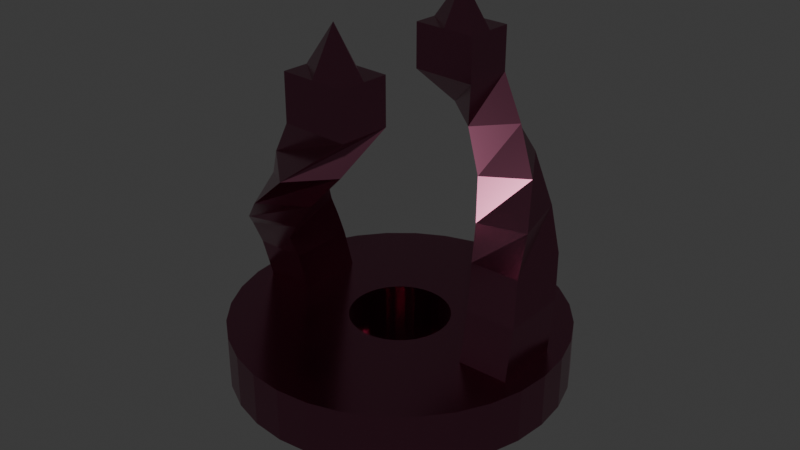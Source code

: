 # Source: park_sculpture.blend  (saved by Blender 5.1.29; exported with 4.5.12 LTS)
import bpy
from mathutils import Matrix  # noqa: F401  (used for matrix-valued properties, if any)

bpy.ops.wm.read_factory_settings(use_empty=True)
scene = bpy.context.scene
scene.name = 'Scene'

# ---- collections
col_collection = bpy.data.collections.new('Collection'); scene.collection.children.link(col_collection)

# ---- materials (node trees are filled in below, after node groups)
mat_material_001 = bpy.data.materials.new('Material.001')

# ---- material node trees
mat_material_001.use_nodes = True; mat_material_001.node_tree.nodes.clear()
_N = mat_material_001.node_tree.nodes; _L = mat_material_001.node_tree.links
n0 = _N.new('ShaderNodeBsdfPrincipled'); n0.name = 'Principled BSDF'; n0.location = (-200, 100)
n0.inputs[0].default_value = (0.3276, 0.1071, 0.1758, 1.0)
n0.inputs[1].default_value = 1.0
n0.inputs[2].default_value = 0.2273
n1 = _N.new('ShaderNodeOutputMaterial'); n1.name = 'Material Output'; n1.location = (200, 100)
_L.new(n0.outputs[0], n1.inputs[0])
n1.is_active_output = True

# ---- world
world_world = bpy.data.worlds.new('World'); scene.world = world_world
world_world.use_nodes = True; world_world.node_tree.nodes.clear()
_N = world_world.node_tree.nodes; _L = world_world.node_tree.links
n0 = _N.new('ShaderNodeOutputWorld'); n0.name = 'World Output'; n0.location = (200, 100)
n1 = _N.new('ShaderNodeBackground'); n1.name = 'Background'; n1.location = (-200, 100)
n1.inputs[0].default_value = (0.05088, 0.05088, 0.05088, 1.0)
_L.new(n1.outputs[0], n0.inputs[0])
n0.is_active_output = True
world_world.color = (0.05088, 0.05088, 0.05088)
world_world.sun_shadow_jitter_overblur = 0.0

# ---- meshes
me_cylinder = bpy.data.meshes.new('Cylinder')
me_cylinder.from_pydata([(-6.084e-08, 1.684, -0.8), (-6.159e-08, 1.483, 0.8), (0.3285, 1.652, -0.8), (0.2893, 1.455, 0.8), (0.6445, 1.556, -0.8), (0.5675, 1.37, 0.8), (0.9356, 1.4, -0.8), (0.8239, 1.233, 0.8), (1.191, 1.191, -0.8), (1.049, 1.049, 0.8), (1.4, 0.9356, -0.8), (1.233, 0.8239, 0.8), (1.556, 0.6445, -0.8), (1.37, 0.5675, 0.8), (1.652, 0.3285, -0.8), (1.455, 0.2893, 0.8), (1.684, -7.451e-09, -0.8), (1.483, -7.451e-09, 0.8), (1.652, -0.3285, -0.8), (1.455, -0.2893, 0.8), (1.556, -0.6445, -0.8), (1.37, -0.5675, 0.8), (1.4, -0.9356, -0.8), (1.233, -0.8239, 0.8), (1.191, -1.191, -0.8), (1.049, -1.049, 0.8), (0.9356, -1.4, -0.8), (0.8239, -1.233, 0.8), (0.6445, -1.556, -0.8), (0.5675, -1.37, 0.8), (0.3285, -1.652, -0.8), (0.2893, -1.455, 0.8), (-6.084e-08, -1.684, -0.8), (-6.159e-08, -1.483, 0.8), (-0.3285, -1.652, -0.8), (-0.2893, -1.455, 0.8), (-0.6445, -1.556, -0.8), (-0.5675, -1.37, 0.8), (-0.9356, -1.4, -0.8), (-0.8239, -1.233, 0.8), (-1.191, -1.191, -0.8), (-1.049, -1.049, 0.8), (-1.4, -0.9356, -0.8), (-1.233, -0.8239, 0.8), (-1.556, -0.6445, -0.8), (-1.37, -0.5675, 0.8), (-1.652, -0.3285, -0.8), (-1.455, -0.2893, 0.8), (-1.684, -7.451e-09, -0.8), (-1.483, -7.451e-09, 0.8), (-1.652, 0.3285, -0.8), (-1.455, 0.2893, 0.8), (-1.556, 0.6445, -0.8), (-1.37, 0.5675, 0.8), (-1.4, 0.9356, -0.8), (-1.233, 0.8239, 0.8), (-1.191, 1.191, -0.8), (-1.049, 1.049, 0.8), (-0.9356, 1.4, -0.8), (-0.8239, 1.233, 0.8), (-0.6445, 1.556, -0.8), (-0.5675, 1.37, 0.8), (-0.3285, 1.652, -0.8), (-0.2893, 1.455, 0.8), (0.9755, 4.904, 0.8), (-4.843e-08, 5.0, 0.8), (1.913, 4.619, 0.8), (2.778, 4.157, 0.8), (3.536, 3.536, 0.8), (4.157, 2.778, 0.8), (4.619, 1.913, 0.8), (4.904, 0.9755, 0.8), (5.0, -7.451e-09, 0.8), (4.904, -0.9755, 0.8), (4.619, -1.913, 0.8), (4.157, -2.778, 0.8), (3.536, -3.536, 0.8), (2.778, -4.157, 0.8), (1.913, -4.619, 0.8), (0.9755, -4.904, 0.8), (-4.843e-08, -5.0, 0.8), (-0.9755, -4.904, 0.8), (-1.913, -4.619, 0.8), (-2.778, -4.157, 0.8), (-3.536, -3.536, 0.8), (-4.157, -2.778, 0.8), (-4.619, -1.913, 0.8), (-4.904, -0.9755, 0.8), (-5.0, -7.451e-09, 0.8), (-4.904, 0.9755, 0.8), (-4.619, 1.913, 0.8), (-4.157, 2.778, 0.8), (-3.536, 3.536, 0.8), (-2.778, 4.157, 0.8), (-1.913, 4.619, 0.8), (-0.9755, 4.904, 0.8), (0.2893, 1.455, -1.574), (-1.002e-07, 1.483, -1.574), (0.5675, 1.37, -1.574), (0.8239, 1.233, -1.574), (1.049, 1.049, -1.574), (1.233, 0.8239, -1.574), (1.37, 0.5675, -1.574), (1.455, 0.2893, -1.574), (1.483, -7.451e-09, -1.574), (1.455, -0.2893, -1.574), (1.37, -0.5675, -1.574), (1.233, -0.8239, -1.574), (1.049, -1.049, -1.574), (0.8239, -1.233, -1.574), (0.5675, -1.37, -1.574), (0.2893, -1.455, -1.574), (-1.002e-07, -1.483, -1.574), (-0.2893, -1.455, -1.574), (-0.5675, -1.37, -1.574), (-0.8239, -1.233, -1.574), (-1.049, -1.049, -1.574), (-1.233, -0.8239, -1.574), (-1.37, -0.5675, -1.574), (-1.455, -0.2893, -1.574), (-1.483, -7.451e-09, -1.574), (-1.455, 0.2893, -1.574), (-1.37, 0.5675, -1.574), (-1.233, 0.8239, -1.574), (-1.049, 1.049, -1.574), (-0.8239, 1.233, -1.574), (-0.5675, 1.37, -1.574), (-0.2893, 1.455, -1.574), (-4.843e-08, 5.0, -0.8), (0.9755, 4.904, -0.8), (1.913, 4.619, -0.8), (2.778, 4.157, -0.8), (3.536, 3.536, -0.8), (4.157, 2.778, -0.8), (4.619, 1.913, -0.8), (4.904, 0.9755, -0.8), (5.0, -7.451e-09, -0.8), (4.904, -0.9755, -0.8), (4.619, -1.913, -0.8), (4.157, -2.778, -0.8), (3.536, -3.536, -0.8), (2.778, -4.157, -0.8), (1.913, -4.619, -0.8), (0.9755, -4.904, -0.8), (-4.843e-08, -5.0, -0.8), (-0.9755, -4.904, -0.8), (-1.913, -4.619, -0.8), (-2.778, -4.157, -0.8), (-3.536, -3.536, -0.8), (-4.157, -2.778, -0.8), (-4.619, -1.913, -0.8), (-4.904, -0.9755, -0.8), (-5.0, -7.451e-09, -0.8), (-4.904, 0.9755, -0.8), (-4.619, 1.913, -0.8), (-4.157, 2.778, -0.8), (-3.536, 3.536, -0.8), (-2.778, 4.157, -0.8), (-1.913, 4.619, -0.8), (-0.9755, 4.904, -0.8), (-8.214e-08, 1.684, -2.747), (0.3285, 1.652, -2.747), (0.6445, 1.556, -2.747), (0.9356, 1.4, -2.747), (1.191, 1.191, -2.747), (1.4, 0.9356, -2.747), (1.556, 0.6445, -2.747), (1.652, 0.3285, -2.747), (1.684, -7.451e-09, -2.747), (1.652, -0.3285, -2.747), (1.556, -0.6445, -2.747), (1.4, -0.9356, -2.747), (1.191, -1.191, -2.747), (0.9356, -1.4, -2.747), (0.6445, -1.556, -2.747), (0.3285, -1.652, -2.747), (-8.214e-08, -1.684, -2.747), (-0.3285, -1.652, -2.747), (-0.6445, -1.556, -2.747), (-0.9356, -1.4, -2.747), (-1.191, -1.191, -2.747), (-1.4, -0.9356, -2.747), (-1.556, -0.6445, -2.747), (-1.652, -0.3285, -2.747), (-1.684, -7.451e-09, -2.747), (-1.652, 0.3285, -2.747), (-1.556, 0.6445, -2.747), (-1.4, 0.9356, -2.747), (-1.191, 1.191, -2.747), (-0.9356, 1.4, -2.747), (-0.6445, 1.556, -2.747), (-0.3285, 1.652, -2.747), (2.888, -1.0, 0.621), (2.728, -0.4567, 2.139), (2.888, 1.0, 0.621), (2.728, 1.543, 2.139), (4.383, -1.0, 0.621), (4.223, -0.4567, 2.139), (4.383, 1.0, 0.621), (4.223, 1.543, 2.139), (2.315, 0.2431, 3.16), (2.315, 2.243, 3.16), (3.811, 2.243, 3.16), (3.811, 0.2431, 3.16), (1.968, 0.8625, 4.009), (1.48, 2.802, 4.009), (2.93, 3.167, 4.009), (3.419, 1.228, 4.009), (1.532, 1.492, 5.063), (0.4946, 3.202, 5.063), (1.773, 3.978, 5.063), (2.811, 2.268, 5.063), (0.8488, 1.917, 6.221), (-0.639, 3.254, 6.221), (0.3604, 4.366, 6.221), (1.848, 3.03, 6.221), (0.8176, 2.026, 7.391), (-1.179, 2.134, 7.391), (-1.099, 3.627, 7.391), (0.898, 3.52, 7.391), (0.8176, 2.026, 8.756), (-1.179, 2.134, 8.756), (-1.099, 3.627, 8.756), (0.898, 3.52, 8.756), (-0.1809, 2.08, 8.756), (-1.139, 2.881, 8.756), (-0.1005, 3.573, 8.756), (0.8578, 2.773, 8.756), (-0.1407, 2.827, 10.04), (-3.046, 1.369, 0.621), (-2.886, 0.826, 2.139), (-3.046, -0.6307, 0.621), (-2.886, -1.174, 2.139), (-4.541, 1.369, 0.621), (-4.381, 0.826, 2.139), (-4.541, -0.6307, 0.621), (-4.381, -1.174, 2.139), (-2.473, 0.1261, 3.16), (-2.473, -1.874, 3.16), (-3.969, -1.874, 3.16), (-3.969, 0.1261, 3.16), (-2.126, -0.4932, 4.009), (-1.638, -2.433, 4.009), (-3.088, -2.798, 4.009), (-3.577, -0.8585, 4.009), (-1.69, -1.123, 5.063), (-0.6526, -2.833, 5.063), (-1.931, -3.609, 5.063), (-2.969, -1.899, 5.063), (-1.007, -1.548, 6.221), (0.481, -2.885, 6.221), (-0.5184, -3.997, 6.221), (-2.006, -2.661, 6.221), (-0.9757, -1.657, 7.391), (1.021, -1.765, 7.391), (0.941, -3.258, 7.391), (-1.056, -3.15, 7.391), (-0.9757, -1.657, 8.756), (1.021, -1.765, 8.756), (0.941, -3.258, 8.756), (-1.056, -3.15, 8.756), (0.0229, -1.711, 8.756), (0.9812, -2.511, 8.756), (-0.05751, -3.204, 8.756), (-1.016, -2.404, 8.756), (-0.01731, -2.457, 10.04)], [], [(128, 65, 64, 129), (129, 64, 66, 130), (130, 66, 67, 131), (131, 67, 68, 132), (132, 68, 69, 133), (133, 69, 70, 134), (134, 70, 71, 135), (135, 71, 72, 136), (136, 72, 73, 137), (137, 73, 74, 138), (138, 74, 75, 139), (139, 75, 76, 140), (140, 76, 77, 141), (141, 77, 78, 142), (142, 78, 79, 143), (143, 79, 80, 144), (144, 80, 81, 145), (145, 81, 82, 146), (146, 82, 83, 147), (147, 83, 84, 148), (148, 84, 85, 149), (149, 85, 86, 150), (150, 86, 87, 151), (151, 87, 88, 152), (152, 88, 89, 153), (153, 89, 90, 154), (154, 90, 91, 155), (155, 91, 92, 156), (156, 92, 93, 157), (157, 93, 94, 158), (19, 17, 104, 105), (158, 94, 95, 159), (159, 95, 65, 128), (56, 58, 189, 188), (1, 3, 64, 65), (3, 5, 66, 64), (5, 7, 67, 66), (7, 9, 68, 67), (9, 11, 69, 68), (11, 13, 70, 69), (13, 15, 71, 70), (15, 17, 72, 71), (17, 19, 73, 72), (19, 21, 74, 73), (21, 23, 75, 74), (23, 25, 76, 75), (25, 27, 77, 76), (27, 29, 78, 77), (29, 31, 79, 78), (31, 33, 80, 79), (33, 35, 81, 80), (35, 37, 82, 81), (37, 39, 83, 82), (39, 41, 84, 83), (41, 43, 85, 84), (43, 45, 86, 85), (45, 47, 87, 86), (47, 49, 88, 87), (49, 51, 89, 88), (51, 53, 90, 89), (53, 55, 91, 90), (55, 57, 92, 91), (57, 59, 93, 92), (59, 61, 94, 93), (61, 63, 95, 94), (63, 1, 65, 95), (96, 97, 127, 126, 125, 124, 123, 122, 121, 120, 119, 118, 117, 116, 115, 114, 113, 112, 111, 110, 109, 108, 107, 106, 105, 104, 103, 102, 101, 100, 99, 98), (47, 45, 118, 119), (21, 19, 105, 106), (49, 47, 119, 120), (23, 21, 106, 107), (51, 49, 120, 121), (25, 23, 107, 108), (53, 51, 121, 122), (27, 25, 108, 109), (55, 53, 122, 123), (29, 27, 109, 110), (3, 1, 97, 96), (57, 55, 123, 124), (31, 29, 110, 111), (5, 3, 96, 98), (59, 57, 124, 125), (33, 31, 111, 112), (7, 5, 98, 99), (61, 59, 125, 126), (35, 33, 112, 113), (9, 7, 99, 100), (63, 61, 126, 127), (37, 35, 113, 114), (11, 9, 100, 101), (1, 63, 127, 97), (39, 37, 114, 115), (13, 11, 101, 102), (41, 39, 115, 116), (15, 13, 102, 103), (43, 41, 116, 117), (17, 15, 103, 104), (45, 43, 117, 118), (2, 0, 128, 129), (4, 2, 129, 130), (6, 4, 130, 131), (8, 6, 131, 132), (10, 8, 132, 133), (12, 10, 133, 134), (14, 12, 134, 135), (16, 14, 135, 136), (18, 16, 136, 137), (20, 18, 137, 138), (22, 20, 138, 139), (24, 22, 139, 140), (26, 24, 140, 141), (28, 26, 141, 142), (30, 28, 142, 143), (32, 30, 143, 144), (34, 32, 144, 145), (36, 34, 145, 146), (38, 36, 146, 147), (40, 38, 147, 148), (42, 40, 148, 149), (44, 42, 149, 150), (46, 44, 150, 151), (48, 46, 151, 152), (50, 48, 152, 153), (52, 50, 153, 154), (54, 52, 154, 155), (56, 54, 155, 156), (58, 56, 156, 157), (60, 58, 157, 158), (62, 60, 158, 159), (0, 62, 159, 128), (160, 161, 162, 163, 164, 165, 166, 167, 168, 169, 170, 171, 172, 173, 174, 175, 176, 177, 178, 179, 180, 181, 182, 183, 184, 185, 186, 187, 188, 189, 190, 191), (30, 32, 176, 175), (4, 6, 163, 162), (58, 60, 190, 189), (32, 34, 177, 176), (6, 8, 164, 163), (60, 62, 191, 190), (34, 36, 178, 177), (8, 10, 165, 164), (62, 0, 160, 191), (36, 38, 179, 178), (10, 12, 166, 165), (38, 40, 180, 179), (12, 14, 167, 166), (40, 42, 181, 180), (14, 16, 168, 167), (42, 44, 182, 181), (16, 18, 169, 168), (44, 46, 183, 182), (18, 20, 170, 169), (46, 48, 184, 183), (20, 22, 171, 170), (48, 50, 185, 184), (22, 24, 172, 171), (50, 52, 186, 185), (24, 26, 173, 172), (52, 54, 187, 186), (26, 28, 174, 173), (0, 2, 161, 160), (54, 56, 188, 187), (28, 30, 175, 174), (2, 4, 162, 161), (192, 193, 195, 194), (194, 195, 199, 198), (198, 199, 197, 196), (196, 197, 193, 192), (194, 198, 196, 192), (195, 193, 200, 201), (202, 201, 205, 206), (193, 197, 203, 200), (199, 195, 201, 202), (197, 199, 202, 203), (207, 206, 210, 211), (203, 202, 206, 207), (201, 200, 204, 205), (200, 203, 207, 204), (208, 211, 215, 212), (205, 204, 208, 209), (204, 207, 211, 208), (206, 205, 209, 210), (215, 214, 218, 219), (210, 209, 213, 214), (211, 210, 214, 215), (209, 208, 212, 213), (218, 217, 221, 225, 222), (213, 212, 216, 217), (212, 215, 219, 216), (214, 213, 217, 218), (228, 224, 220, 227), (219, 218, 222, 226, 223), (217, 216, 220, 224, 221), (216, 219, 223, 227, 220), (226, 228, 227, 223), (222, 225, 228, 226), (225, 221, 224, 228), (229, 230, 232, 231), (231, 232, 236, 235), (235, 236, 234, 233), (233, 234, 230, 229), (231, 235, 233, 229), (232, 230, 237, 238), (239, 238, 242, 243), (230, 234, 240, 237), (236, 232, 238, 239), (234, 236, 239, 240), (244, 243, 247, 248), (240, 239, 243, 244), (238, 237, 241, 242), (237, 240, 244, 241), (245, 248, 252, 249), (242, 241, 245, 246), (241, 244, 248, 245), (243, 242, 246, 247), (252, 251, 255, 256), (247, 246, 250, 251), (248, 247, 251, 252), (246, 245, 249, 250), (255, 254, 258, 262, 259), (250, 249, 253, 254), (249, 252, 256, 253), (251, 250, 254, 255), (265, 261, 257, 264), (256, 255, 259, 263, 260), (254, 253, 257, 261, 258), (253, 256, 260, 264, 257), (263, 265, 264, 260), (259, 262, 265, 263), (262, 258, 261, 265)])
_uv = me_cylinder.uv_layers.new(name='UVMap')
_uv.uv.foreach_set('vector', [1.0, 0.5, 1.0, 1.0, 0.9688, 1.0, 0.9688, 0.5, 0.9688, 0.5, 0.9688, 1.0, 0.9375, 1.0, 0.9375, 0.5, 0.9375, 0.5, 0.9375, 1.0, 0.9062, 1.0, 0.9062, 0.5, 0.9062, 0.5, 0.9062, 1.0, 0.875, 1.0, 0.875, 0.5, 0.875, 0.5, 0.875, 1.0, 0.8438, 1.0, 0.8438, 0.5, 0.8438, 0.5, 0.8438, 1.0, 0.8125, 1.0, 0.8125, 0.5, 0.8125, 0.5, 0.8125, 1.0, 0.7812, 1.0, 0.7812, 0.5, 0.7812, 0.5, 0.7812, 1.0, 0.75, 1.0, 0.75, 0.5, 0.75, 0.5, 0.75, 1.0, 0.7188, 1.0, 0.7188, 0.5, 0.7188, 0.5, 0.7188, 1.0, 0.6875, 1.0, 0.6875, 0.5, 0.6875, 0.5, 0.6875, 1.0, 0.6562, 1.0, 0.6562, 0.5, 0.6562, 0.5, 0.6562, 1.0, 0.625, 1.0, 0.625, 0.5, 0.625, 0.5, 0.625, 1.0, 0.5938, 1.0, 0.5938, 0.5, 0.5938, 0.5, 0.5938, 1.0, 0.5625, 1.0, 0.5625, 0.5, 0.5625, 0.5, 0.5625, 1.0, 0.5312, 1.0, 0.5312, 0.5, 0.5312, 0.5, 0.5312, 1.0, 0.5, 1.0, 0.5, 0.5, 0.5, 0.5, 0.5, 1.0, 0.4688, 1.0, 0.4688, 0.5, 0.4688, 0.5, 0.4688, 1.0, 0.4375, 1.0, 0.4375, 0.5, 0.4375, 0.5, 0.4375, 1.0, 0.4062, 1.0, 0.4062, 0.5, 0.4062, 0.5, 0.4062, 1.0, 0.375, 1.0, 0.375, 0.5, 0.375, 0.5, 0.375, 1.0, 0.3438, 1.0, 0.3438, 0.5, 0.3438, 0.5, 0.3438, 1.0, 0.3125, 1.0, 0.3125, 0.5, 0.3125, 0.5, 0.3125, 1.0, 0.2812, 1.0, 0.2812, 0.5, 0.2812, 0.5, 0.2812, 1.0, 0.25, 1.0, 0.25, 0.5, 0.25, 0.5, 0.25, 1.0, 0.2188, 1.0, 0.2188, 0.5, 0.2188, 0.5, 0.2188, 1.0, 0.1875, 1.0, 0.1875, 0.5, 0.1875, 0.5, 0.1875, 1.0, 0.1562, 1.0, 0.1562, 0.5, 0.1562, 0.5, 0.1562, 1.0, 0.125, 1.0, 0.125, 0.5, 0.125, 0.5, 0.125, 1.0, 0.09375, 1.0, 0.09375, 0.5, 0.09375, 0.5, 0.09375, 1.0, 0.0625, 1.0, 0.0625, 0.5, 0.3198, 0.2361, 0.3212, 0.25, 0.3212, 0.25, 0.3198, 0.2361, 0.0625, 0.5, 0.0625, 1.0, 0.03125, 1.0, 0.03125, 0.5, 0.03125, 0.5, 0.03125, 1.0, 0.0, 1.0, 0.0, 0.5, 0.6928, 0.3072, 0.7051, 0.3172, 0.7051, 0.3172, 0.6928, 0.3072, 0.25, 0.3212, 0.2639, 0.3198, 0.2968, 0.4854, 0.25, 0.49, 0.2639, 0.3198, 0.2772, 0.3158, 0.3418, 0.4717, 0.2968, 0.4854, 0.2772, 0.3158, 0.2895, 0.3092, 0.3833, 0.4496, 0.3418, 0.4717, 0.2895, 0.3092, 0.3003, 0.3003, 0.4197, 0.4197, 0.3833, 0.4496, 0.3003, 0.3003, 0.3092, 0.2895, 0.4496, 0.3833, 0.4197, 0.4197, 0.3092, 0.2895, 0.3158, 0.2772, 0.4717, 0.3418, 0.4496, 0.3833, 0.3158, 0.2772, 0.3198, 0.2639, 0.4854, 0.2968, 0.4717, 0.3418, 0.3198, 0.2639, 0.3212, 0.25, 0.49, 0.25, 0.4854, 0.2968, 0.3212, 0.25, 0.3198, 0.2361, 0.4854, 0.2032, 0.49, 0.25, 0.3198, 0.2361, 0.3158, 0.2228, 0.4717, 0.1582, 0.4854, 0.2032, 0.3158, 0.2228, 0.3092, 0.2105, 0.4496, 0.1167, 0.4717, 0.1582, 0.3092, 0.2105, 0.3003, 0.1997, 0.4197, 0.08029, 0.4496, 0.1167, 0.3003, 0.1997, 0.2895, 0.1908, 0.3833, 0.05045, 0.4197, 0.08029, 0.2895, 0.1908, 0.2772, 0.1842, 0.3418, 0.02827, 0.3833, 0.05045, 0.2772, 0.1842, 0.2639, 0.1802, 0.2968, 0.01461, 0.3418, 0.02827, 0.2639, 0.1802, 0.25, 0.1788, 0.25, 0.01, 0.2968, 0.01461, 0.25, 0.1788, 0.2361, 0.1802, 0.2032, 0.01461, 0.25, 0.01, 0.2361, 0.1802, 0.2228, 0.1842, 0.1582, 0.02827, 0.2032, 0.01461, 0.2228, 0.1842, 0.2105, 0.1908, 0.1167, 0.05045, 0.1582, 0.02827, 0.2105, 0.1908, 0.1997, 0.1997, 0.08029, 0.08029, 0.1167, 0.05045, 0.1997, 0.1997, 0.1908, 0.2105, 0.05045, 0.1167, 0.08029, 0.08029, 0.1908, 0.2105, 0.1842, 0.2228, 0.02827, 0.1582, 0.05045, 0.1167, 0.1842, 0.2228, 0.1802, 0.2361, 0.01461, 0.2032, 0.02827, 0.1582, 0.1802, 0.2361, 0.1788, 0.25, 0.01, 0.25, 0.01461, 0.2032, 0.1788, 0.25, 0.1802, 0.2639, 0.01461, 0.2968, 0.01, 0.25, 0.1802, 0.2639, 0.1842, 0.2772, 0.02827, 0.3418, 0.01461, 0.2968, 0.1842, 0.2772, 0.1908, 0.2895, 0.05045, 0.3833, 0.02827, 0.3418, 0.1908, 0.2895, 0.1997, 0.3003, 0.08029, 0.4197, 0.05045, 0.3833, 0.1997, 0.3003, 0.2105, 0.3092, 0.1167, 0.4496, 0.08029, 0.4197, 0.2105, 0.3092, 0.2228, 0.3158, 0.1582, 0.4717, 0.1167, 0.4496, 0.2228, 0.3158, 0.2361, 0.3198, 0.2032, 0.4854, 0.1582, 0.4717, 0.2361, 0.3198, 0.25, 0.3212, 0.25, 0.49, 0.2032, 0.4854, 0.2639, 0.3198, 0.25, 0.3212, 0.2361, 0.3198, 0.2228, 0.3158, 0.2105, 0.3092, 0.1997, 0.3003, 0.1908, 0.2895, 0.1842, 0.2772, 0.1802, 0.2639, 0.1788, 0.25, 0.1802, 0.2361, 0.1842, 0.2228, 0.1908, 0.2105, 0.1997, 0.1997, 0.2105, 0.1908, 0.2228, 0.1842, 0.2361, 0.1802, 0.25, 0.1788, 0.2639, 0.1802, 0.2772, 0.1842, 0.2895, 0.1908, 0.3003, 0.1997, 0.3092, 0.2105, 0.3158, 0.2228, 0.3198, 0.2361, 0.3212, 0.25, 0.3198, 0.2639, 0.3158, 0.2772, 0.3092, 0.2895, 0.3003, 0.3003, 0.2895, 0.3092, 0.2772, 0.3158, 0.1802, 0.2361, 0.1842, 0.2228, 0.1842, 0.2228, 0.1802, 0.2361, 0.3158, 0.2228, 0.3198, 0.2361, 0.3198, 0.2361, 0.3158, 0.2228, 0.1788, 0.25, 0.1802, 0.2361, 0.1802, 0.2361, 0.1788, 0.25, 0.3092, 0.2105, 0.3158, 0.2228, 0.3158, 0.2228, 0.3092, 0.2105, 0.1802, 0.2639, 0.1788, 0.25, 0.1788, 0.25, 0.1802, 0.2639, 0.3003, 0.1997, 0.3092, 0.2105, 0.3092, 0.2105, 0.3003, 0.1997, 0.1842, 0.2772, 0.1802, 0.2639, 0.1802, 0.2639, 0.1842, 0.2772, 0.2895, 0.1908, 0.3003, 0.1997, 0.3003, 0.1997, 0.2895, 0.1908, 0.1908, 0.2895, 0.1842, 0.2772, 0.1842, 0.2772, 0.1908, 0.2895, 0.2772, 0.1842, 0.2895, 0.1908, 0.2895, 0.1908, 0.2772, 0.1842, 0.2639, 0.3198, 0.25, 0.3212, 0.25, 0.3212, 0.2639, 0.3198, 0.1997, 0.3003, 0.1908, 0.2895, 0.1908, 0.2895, 0.1997, 0.3003, 0.2639, 0.1802, 0.2772, 0.1842, 0.2772, 0.1842, 0.2639, 0.1802, 0.2772, 0.3158, 0.2639, 0.3198, 0.2639, 0.3198, 0.2772, 0.3158, 0.2105, 0.3092, 0.1997, 0.3003, 0.1997, 0.3003, 0.2105, 0.3092, 0.25, 0.1788, 0.2639, 0.1802, 0.2639, 0.1802, 0.25, 0.1788, 0.2895, 0.3092, 0.2772, 0.3158, 0.2772, 0.3158, 0.2895, 0.3092, 0.2228, 0.3158, 0.2105, 0.3092, 0.2105, 0.3092, 0.2228, 0.3158, 0.2361, 0.1802, 0.25, 0.1788, 0.25, 0.1788, 0.2361, 0.1802, 0.3003, 0.3003, 0.2895, 0.3092, 0.2895, 0.3092, 0.3003, 0.3003, 0.2361, 0.3198, 0.2228, 0.3158, 0.2228, 0.3158, 0.2361, 0.3198, 0.2228, 0.1842, 0.2361, 0.1802, 0.2361, 0.1802, 0.2228, 0.1842, 0.3092, 0.2895, 0.3003, 0.3003, 0.3003, 0.3003, 0.3092, 0.2895, 0.25, 0.3212, 0.2361, 0.3198, 0.2361, 0.3198, 0.25, 0.3212, 0.2105, 0.1908, 0.2228, 0.1842, 0.2228, 0.1842, 0.2105, 0.1908, 0.3158, 0.2772, 0.3092, 0.2895, 0.3092, 0.2895, 0.3158, 0.2772, 0.1997, 0.1997, 0.2105, 0.1908, 0.2105, 0.1908, 0.1997, 0.1997, 0.3198, 0.2639, 0.3158, 0.2772, 0.3158, 0.2772, 0.3198, 0.2639, 0.1908, 0.2105, 0.1997, 0.1997, 0.1997, 0.1997, 0.1908, 0.2105, 0.3212, 0.25, 0.3198, 0.2639, 0.3198, 0.2639, 0.3212, 0.25, 0.1842, 0.2228, 0.1908, 0.2105, 0.1908, 0.2105, 0.1842, 0.2228, 0.7658, 0.3293, 0.75, 0.3308, 0.75, 0.49, 0.7968, 0.4854, 0.7809, 0.3247, 0.7658, 0.3293, 0.7968, 0.4854, 0.8418, 0.4717, 0.7949, 0.3172, 0.7809, 0.3247, 0.8418, 0.4717, 0.8833, 0.4496, 0.8072, 0.3072, 0.7949, 0.3172, 0.8833, 0.4496, 0.9197, 0.4197, 0.8172, 0.2949, 0.8072, 0.3072, 0.9197, 0.4197, 0.9496, 0.3833, 0.8247, 0.2809, 0.8172, 0.2949, 0.9496, 0.3833, 0.9717, 0.3418, 0.8293, 0.2658, 0.8247, 0.2809, 0.9717, 0.3418, 0.9854, 0.2968, 0.8308, 0.25, 0.8293, 0.2658, 0.9854, 0.2968, 0.99, 0.25, 0.8293, 0.2342, 0.8308, 0.25, 0.99, 0.25, 0.9854, 0.2032, 0.8247, 0.2191, 0.8293, 0.2342, 0.9854, 0.2032, 0.9717, 0.1582, 0.8172, 0.2051, 0.8247, 0.2191, 0.9717, 0.1582, 0.9496, 0.1167, 0.8072, 0.1928, 0.8172, 0.2051, 0.9496, 0.1167, 0.9197, 0.08029, 0.7949, 0.1828, 0.8072, 0.1928, 0.9197, 0.08029, 0.8833, 0.05045, 0.7809, 0.1753, 0.7949, 0.1828, 0.8833, 0.05045, 0.8418, 0.02827, 0.7658, 0.1707, 0.7809, 0.1753, 0.8418, 0.02827, 0.7968, 0.01461, 0.75, 0.1692, 0.7658, 0.1707, 0.7968, 0.01461, 0.75, 0.01, 0.7342, 0.1707, 0.75, 0.1692, 0.75, 0.01, 0.7032, 0.01461, 0.7191, 0.1753, 0.7342, 0.1707, 0.7032, 0.01461, 0.6582, 0.02827, 0.7051, 0.1828, 0.7191, 0.1753, 0.6582, 0.02827, 0.6167, 0.05045, 0.6928, 0.1928, 0.7051, 0.1828, 0.6167, 0.05045, 0.5803, 0.08029, 0.6828, 0.2051, 0.6928, 0.1928, 0.5803, 0.08029, 0.5504, 0.1167, 0.6753, 0.2191, 0.6828, 0.2051, 0.5504, 0.1167, 0.5283, 0.1582, 0.6707, 0.2342, 0.6753, 0.2191, 0.5283, 0.1582, 0.5146, 0.2032, 0.6692, 0.25, 0.6707, 0.2342, 0.5146, 0.2032, 0.51, 0.25, 0.6707, 0.2658, 0.6692, 0.25, 0.51, 0.25, 0.5146, 0.2968, 0.6753, 0.2809, 0.6707, 0.2658, 0.5146, 0.2968, 0.5283, 0.3418, 0.6828, 0.2949, 0.6753, 0.2809, 0.5283, 0.3418, 0.5504, 0.3833, 0.6928, 0.3072, 0.6828, 0.2949, 0.5504, 0.3833, 0.5803, 0.4197, 0.7051, 0.3172, 0.6928, 0.3072, 0.5803, 0.4197, 0.6167, 0.4496, 0.7191, 0.3247, 0.7051, 0.3172, 0.6167, 0.4496, 0.6582, 0.4717, 0.7342, 0.3293, 0.7191, 0.3247, 0.6582, 0.4717, 0.7032, 0.4854, 0.75, 0.3308, 0.7342, 0.3293, 0.7032, 0.4854, 0.75, 0.49, 0.75, 0.3308, 0.7658, 0.3293, 0.7809, 0.3247, 0.7949, 0.3172, 0.8072, 0.3072, 0.8172, 0.2949, 0.8247, 0.2809, 0.8293, 0.2658, 0.8308, 0.25, 0.8293, 0.2342, 0.8247, 0.2191, 0.8172, 0.2051, 0.8072, 0.1928, 0.7949, 0.1828, 0.7809, 0.1753, 0.7658, 0.1707, 0.75, 0.1692, 0.7342, 0.1707, 0.7191, 0.1753, 0.7051, 0.1828, 0.6928, 0.1928, 0.6828, 0.2051, 0.6753, 0.2191, 0.6707, 0.2342, 0.6692, 0.25, 0.6707, 0.2658, 0.6753, 0.2809, 0.6828, 0.2949, 0.6928, 0.3072, 0.7051, 0.3172, 0.7191, 0.3247, 0.7342, 0.3293, 0.7658, 0.1707, 0.75, 0.1692, 0.75, 0.1692, 0.7658, 0.1707, 0.7809, 0.3247, 0.7949, 0.3172, 0.7949, 0.3172, 0.7809, 0.3247, 0.7051, 0.3172, 0.7191, 0.3247, 0.7191, 0.3247, 0.7051, 0.3172, 0.75, 0.1692, 0.7342, 0.1707, 0.7342, 0.1707, 0.75, 0.1692, 0.7949, 0.3172, 0.8072, 0.3072, 0.8072, 0.3072, 0.7949, 0.3172, 0.7191, 0.3247, 0.7342, 0.3293, 0.7342, 0.3293, 0.7191, 0.3247, 0.7342, 0.1707, 0.7191, 0.1753, 0.7191, 0.1753, 0.7342, 0.1707, 0.8072, 0.3072, 0.8172, 0.2949, 0.8172, 0.2949, 0.8072, 0.3072, 0.7342, 0.3293, 0.75, 0.3308, 0.75, 0.3308, 0.7342, 0.3293, 0.7191, 0.1753, 0.7051, 0.1828, 0.7051, 0.1828, 0.7191, 0.1753, 0.8172, 0.2949, 0.8247, 0.2809, 0.8247, 0.2809, 0.8172, 0.2949, 0.7051, 0.1828, 0.6928, 0.1928, 0.6928, 0.1928, 0.7051, 0.1828, 0.8247, 0.2809, 0.8293, 0.2658, 0.8293, 0.2658, 0.8247, 0.2809, 0.6928, 0.1928, 0.6828, 0.2051, 0.6828, 0.2051, 0.6928, 0.1928, 0.8293, 0.2658, 0.8308, 0.25, 0.8308, 0.25, 0.8293, 0.2658, 0.6828, 0.2051, 0.6753, 0.2191, 0.6753, 0.2191, 0.6828, 0.2051, 0.8308, 0.25, 0.8293, 0.2342, 0.8293, 0.2342, 0.8308, 0.25, 0.6753, 0.2191, 0.6707, 0.2342, 0.6707, 0.2342, 0.6753, 0.2191, 0.8293, 0.2342, 0.8247, 0.2191, 0.8247, 0.2191, 0.8293, 0.2342, 0.6707, 0.2342, 0.6692, 0.25, 0.6692, 0.25, 0.6707, 0.2342, 0.8247, 0.2191, 0.8172, 0.2051, 0.8172, 0.2051, 0.8247, 0.2191, 0.6692, 0.25, 0.6707, 0.2658, 0.6707, 0.2658, 0.6692, 0.25, 0.8172, 0.2051, 0.8072, 0.1928, 0.8072, 0.1928, 0.8172, 0.2051, 0.6707, 0.2658, 0.6753, 0.2809, 0.6753, 0.2809, 0.6707, 0.2658, 0.8072, 0.1928, 0.7949, 0.1828, 0.7949, 0.1828, 0.8072, 0.1928, 0.6753, 0.2809, 0.6828, 0.2949, 0.6828, 0.2949, 0.6753, 0.2809, 0.7949, 0.1828, 0.7809, 0.1753, 0.7809, 0.1753, 0.7949, 0.1828, 0.75, 0.3308, 0.7658, 0.3293, 0.7658, 0.3293, 0.75, 0.3308, 0.6828, 0.2949, 0.6928, 0.3072, 0.6928, 0.3072, 0.6828, 0.2949, 0.7809, 0.1753, 0.7658, 0.1707, 0.7658, 0.1707, 0.7809, 0.1753, 0.7658, 0.3293, 0.7809, 0.3247, 0.7809, 0.3247, 0.7658, 0.3293, 0.375, 0.0, 0.625, 0.0, 0.625, 0.25, 0.375, 0.25, 0.375, 0.25, 0.625, 0.25, 0.625, 0.5, 0.375, 0.5, 0.375, 0.5, 0.625, 0.5, 0.625, 0.75, 0.375, 0.75, 0.375, 0.75, 0.625, 0.75, 0.625, 1.0, 0.375, 1.0, 0.125, 0.5, 0.375, 0.5, 0.375, 0.75, 0.125, 0.75, 0.625, 0.25, 0.625, 0.0, 0.625, 0.0, 0.625, 0.25, 0.625, 0.5, 0.625, 0.25, 0.625, 0.25, 0.625, 0.5, 0.625, 1.0, 0.625, 0.75, 0.625, 0.75, 0.625, 1.0, 0.625, 0.5, 0.625, 0.25, 0.625, 0.25, 0.625, 0.5, 0.625, 0.75, 0.625, 0.5, 0.625, 0.5, 0.625, 0.75, 0.625, 0.75, 0.625, 0.5, 0.625, 0.5, 0.625, 0.75, 0.625, 0.75, 0.625, 0.5, 0.625, 0.5, 0.625, 0.75, 0.625, 0.25, 0.625, 0.0, 0.625, 0.0, 0.625, 0.25, 0.625, 1.0, 0.625, 0.75, 0.625, 0.75, 0.625, 1.0, 0.625, 1.0, 0.625, 0.75, 0.625, 0.75, 0.625, 1.0, 0.625, 0.25, 0.625, 0.0, 0.625, 0.0, 0.625, 0.25, 0.625, 1.0, 0.625, 0.75, 0.625, 0.75, 0.625, 1.0, 0.625, 0.5, 0.625, 0.25, 0.625, 0.25, 0.625, 0.5, 0.625, 0.75, 0.625, 0.5, 0.625, 0.5, 0.625, 0.75, 0.625, 0.5, 0.625, 0.25, 0.625, 0.25, 0.625, 0.5, 0.625, 0.75, 0.625, 0.5, 0.625, 0.5, 0.625, 0.75, 0.625, 0.25, 0.625, 0.0, 0.625, 0.0, 0.625, 0.25, 0.625, 0.5, 0.625, 0.25, 0.625, 0.25, 0.625, 0.375, 0.625, 0.5, 0.625, 0.25, 0.625, 0.0, 0.625, 0.0, 0.625, 0.25, 0.625, 1.0, 0.625, 0.75, 0.625, 0.75, 0.625, 1.0, 0.625, 0.5, 0.625, 0.25, 0.625, 0.25, 0.625, 0.5, 0.75, 0.625, 0.875, 0.625, 0.875, 0.75, 0.75, 0.75, 0.625, 0.75, 0.625, 0.5, 0.625, 0.5, 0.625, 0.625, 0.625, 0.75, 0.625, 0.25, 0.625, 0.0, 0.625, 0.0, 0.625, 0.125, 0.625, 0.25, 0.625, 1.0, 0.625, 0.75, 0.625, 0.75, 0.625, 0.875, 0.625, 1.0, 0.625, 0.625, 0.75, 0.625, 0.75, 0.75, 0.625, 0.75, 0.625, 0.5, 0.75, 0.5, 0.75, 0.625, 0.625, 0.625, 0.75, 0.5, 0.875, 0.5, 0.875, 0.625, 0.75, 0.625, 0.375, 0.0, 0.625, 0.0, 0.625, 0.25, 0.375, 0.25, 0.375, 0.25, 0.625, 0.25, 0.625, 0.5, 0.375, 0.5, 0.375, 0.5, 0.625, 0.5, 0.625, 0.75, 0.375, 0.75, 0.375, 0.75, 0.625, 0.75, 0.625, 1.0, 0.375, 1.0, 0.125, 0.5, 0.375, 0.5, 0.375, 0.75, 0.125, 0.75, 0.625, 0.25, 0.625, 0.0, 0.625, 0.0, 0.625, 0.25, 0.625, 0.5, 0.625, 0.25, 0.625, 0.25, 0.625, 0.5, 0.625, 1.0, 0.625, 0.75, 0.625, 0.75, 0.625, 1.0, 0.625, 0.5, 0.625, 0.25, 0.625, 0.25, 0.625, 0.5, 0.625, 0.75, 0.625, 0.5, 0.625, 0.5, 0.625, 0.75, 0.625, 0.75, 0.625, 0.5, 0.625, 0.5, 0.625, 0.75, 0.625, 0.75, 0.625, 0.5, 0.625, 0.5, 0.625, 0.75, 0.625, 0.25, 0.625, 0.0, 0.625, 0.0, 0.625, 0.25, 0.625, 1.0, 0.625, 0.75, 0.625, 0.75, 0.625, 1.0, 0.625, 1.0, 0.625, 0.75, 0.625, 0.75, 0.625, 1.0, 0.625, 0.25, 0.625, 0.0, 0.625, 0.0, 0.625, 0.25, 0.625, 1.0, 0.625, 0.75, 0.625, 0.75, 0.625, 1.0, 0.625, 0.5, 0.625, 0.25, 0.625, 0.25, 0.625, 0.5, 0.625, 0.75, 0.625, 0.5, 0.625, 0.5, 0.625, 0.75, 0.625, 0.5, 0.625, 0.25, 0.625, 0.25, 0.625, 0.5, 0.625, 0.75, 0.625, 0.5, 0.625, 0.5, 0.625, 0.75, 0.625, 0.25, 0.625, 0.0, 0.625, 0.0, 0.625, 0.25, 0.625, 0.5, 0.625, 0.25, 0.625, 0.25, 0.625, 0.375, 0.625, 0.5, 0.625, 0.25, 0.625, 0.0, 0.625, 0.0, 0.625, 0.25, 0.625, 1.0, 0.625, 0.75, 0.625, 0.75, 0.625, 1.0, 0.625, 0.5, 0.625, 0.25, 0.625, 0.25, 0.625, 0.5, 0.75, 0.625, 0.875, 0.625, 0.875, 0.75, 0.75, 0.75, 0.625, 0.75, 0.625, 0.5, 0.625, 0.5, 0.625, 0.625, 0.625, 0.75, 0.625, 0.25, 0.625, 0.0, 0.625, 0.0, 0.625, 0.125, 0.625, 0.25, 0.625, 1.0, 0.625, 0.75, 0.625, 0.75, 0.625, 0.875, 0.625, 1.0, 0.625, 0.625, 0.75, 0.625, 0.75, 0.75, 0.625, 0.75, 0.625, 0.5, 0.75, 0.5, 0.75, 0.625, 0.625, 0.625, 0.75, 0.5, 0.875, 0.5, 0.875, 0.625, 0.75, 0.625])
me_cylinder.materials.append(mat_material_001)
me_cylinder.update()

# ---- objects
ob_cylinder = bpy.data.objects.new('Cylinder', me_cylinder)

# ---- transforms, parenting, visibility, modifiers, constraints
ob_cylinder.location = (0.0, 0.0, 0.0)

# ---- collection membership
col_collection.objects.link(ob_cylinder)

# ---- scene / render settings (as saved in the file)
scene.frame_start = 1; scene.frame_end = 250; scene.frame_set(1)
scene.render.engine = 'BLENDER_EEVEE_NEXT'
scene.render.bake_bias = 0.0
scene.render.bake_samples = 0
scene.cycles.sampling_pattern = 'TABULATED_SOBOL'
scene.eevee.use_volume_custom_range = False
bpy.context.view_layer.update()

# ---- added for rendering (the .blend has no active camera and no usable light): camera, sun
cam_auto = bpy.data.cameras.new('AutoCamera')
cam_auto.lens = 50.0
cam_auto.sensor_width = 36.0
cam_auto.clip_end = 1000.0
ob_auto_camera = bpy.data.objects.new('AutoCamera', cam_auto)
scene.collection.objects.link(ob_auto_camera)
ob_auto_camera.location = (17.6391, -21.1669, 17.7572)
ob_auto_camera.rotation_euler = (1.09748, -7.21219e-08, 0.694738)
scene.camera = ob_auto_camera
light_auto_sun = bpy.data.lights.new('AutoSun', 'SUN')
light_auto_sun.energy = 3.0
light_auto_sun.angle = 0.0523599
ob_auto_sun = bpy.data.objects.new('AutoSun', light_auto_sun)
scene.collection.objects.link(ob_auto_sun)
ob_auto_sun.rotation_euler = (0.872665, 0.174533, 0.523599)
bpy.context.view_layer.update()
